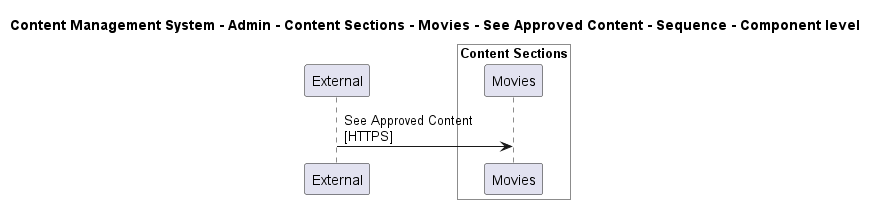

The diagram above was rendered by PlantUML. Its source (embedded in the PNG):
@startuml

title Content Management System - Admin - Content Sections - Movies - See Approved Content - Sequence - Component level

participant "External" as C4InterFlow.SoftwareSystems.ExternalSystem

box "Admin" #White
    
box "Content Sections" #White
    participant "Movies" as ContentManagementSystem.SoftwareSystems.Admin.Containers.ContentSections.Components.Movies
end box

end box


C4InterFlow.SoftwareSystems.ExternalSystem -> ContentManagementSystem.SoftwareSystems.Admin.Containers.ContentSections.Components.Movies : See Approved Content\n[HTTPS]


@enduml